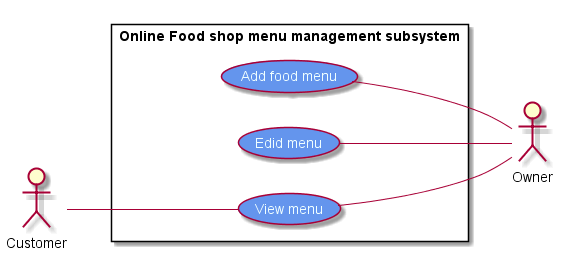

The diagram above was rendered by PlantUML. Its source (embedded in the PNG):
@startuml foodshop-diagram-2
left to right direction
skinparam usecase{
    BackgroundColor CornflowerBlue
    FontColor Azure
}
:Customer: as Customer
:Owner: as Owner 
rectangle "Online Food shop menu management subsystem"{
(Add food menu)--Owner
(Edid menu)--Owner
Customer--(View menu)
(View menu)--Owner
}
@enduml